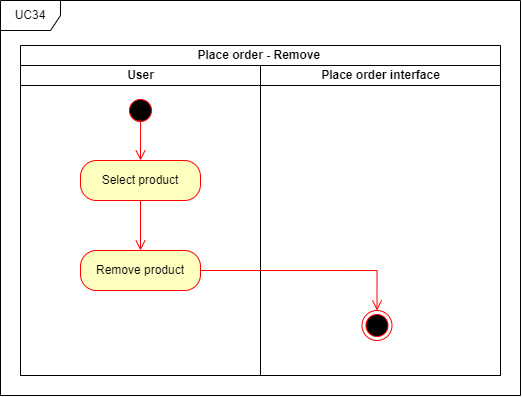

The diagram above was exported from draw.io. Its source (the exported page's mxGraphModel, read from the mxfile embedded in the PNG):
<mxGraphModel dx="2286" dy="2919" grid="1" gridSize="10" guides="1" tooltips="1" connect="1" arrows="1" fold="1" page="1" pageScale="1" pageWidth="850" pageHeight="1100" math="0" shadow="0">
  <root>
    <mxCell id="0" />
    <mxCell id="1" parent="0" />
    <mxCell id="2" value="Place order - Remove&amp;nbsp;" style="swimlane;childLayout=stackLayout;resizeParent=1;resizeParentMax=0;startSize=20;html=1;" vertex="1" parent="1">
      <mxGeometry x="-805" y="2195" width="480" height="330" as="geometry" />
    </mxCell>
    <mxCell id="3" value="User" style="swimlane;startSize=20;html=1;" vertex="1" parent="2">
      <mxGeometry y="20" width="240" height="310" as="geometry" />
    </mxCell>
    <mxCell id="4" value="Place order interface" style="swimlane;startSize=20;html=1;" vertex="1" parent="2">
      <mxGeometry x="240" y="20" width="240" height="310" as="geometry" />
    </mxCell>
    <mxCell id="5" value="UC34" style="shape=umlFrame;whiteSpace=wrap;html=1;pointerEvents=0;" vertex="1" parent="1">
      <mxGeometry x="-825" y="2150" width="520" height="395" as="geometry" />
    </mxCell>
    <mxCell id="6" value="" style="ellipse;html=1;shape=startState;fillColor=#000000;strokeColor=#ff0000;" vertex="1" parent="1">
      <mxGeometry x="-700.0000000000005" y="2245" width="30" height="30" as="geometry" />
    </mxCell>
    <mxCell id="7" value="" style="edgeStyle=orthogonalEdgeStyle;html=1;verticalAlign=bottom;endArrow=open;endSize=8;strokeColor=#ff0000;rounded=0;entryX=0.5;entryY=0;entryDx=0;entryDy=0;exitX=0.42;exitY=0.85;exitDx=0;exitDy=0;exitPerimeter=0;" edge="1" source="6" target="8" parent="1">
      <mxGeometry relative="1" as="geometry">
        <mxPoint x="-685" y="2335" as="targetPoint" />
        <mxPoint x="-685" y="2315" as="sourcePoint" />
        <Array as="points">
          <mxPoint x="-685" y="2270" />
        </Array>
      </mxGeometry>
    </mxCell>
    <mxCell id="8" value="Select product" style="rounded=1;whiteSpace=wrap;html=1;arcSize=40;fontColor=#000000;fillColor=#ffffc0;strokeColor=#ff0000;" vertex="1" parent="1">
      <mxGeometry x="-745" y="2310" width="120" height="40" as="geometry" />
    </mxCell>
    <mxCell id="9" value="" style="ellipse;html=1;shape=endState;fillColor=#000000;strokeColor=#ff0000;" vertex="1" parent="1">
      <mxGeometry x="-463.50000000000045" y="2460" width="30" height="30" as="geometry" />
    </mxCell>
    <mxCell id="10" value="" style="edgeStyle=orthogonalEdgeStyle;html=1;align=left;verticalAlign=bottom;endArrow=open;endSize=8;strokeColor=#ff0000;rounded=0;exitX=1;exitY=0.5;exitDx=0;exitDy=0;entryX=0.5;entryY=0;entryDx=0;entryDy=0;" edge="1" source="12" target="9" parent="1">
      <mxGeometry x="0.6227" y="10" relative="1" as="geometry">
        <mxPoint x="-445" y="2534.99" as="targetPoint" />
        <mxPoint as="offset" />
        <mxPoint x="-445" y="2464.99" as="sourcePoint" />
        <Array as="points" />
      </mxGeometry>
    </mxCell>
    <mxCell id="11" value="" style="edgeStyle=orthogonalEdgeStyle;html=1;verticalAlign=bottom;endArrow=open;endSize=8;strokeColor=#ff0000;rounded=0;exitX=0.5;exitY=1;exitDx=0;exitDy=0;" edge="1" source="8" target="12" parent="1">
      <mxGeometry relative="1" as="geometry">
        <mxPoint x="-686" y="2445" as="targetPoint" />
        <mxPoint x="-836" y="2410" as="sourcePoint" />
        <Array as="points" />
      </mxGeometry>
    </mxCell>
    <mxCell id="12" value="Remove product" style="rounded=1;whiteSpace=wrap;html=1;arcSize=40;fontColor=#000000;fillColor=#ffffc0;strokeColor=#ff0000;" vertex="1" parent="1">
      <mxGeometry x="-745" y="2400" width="120" height="40" as="geometry" />
    </mxCell>
  </root>
</mxGraphModel>